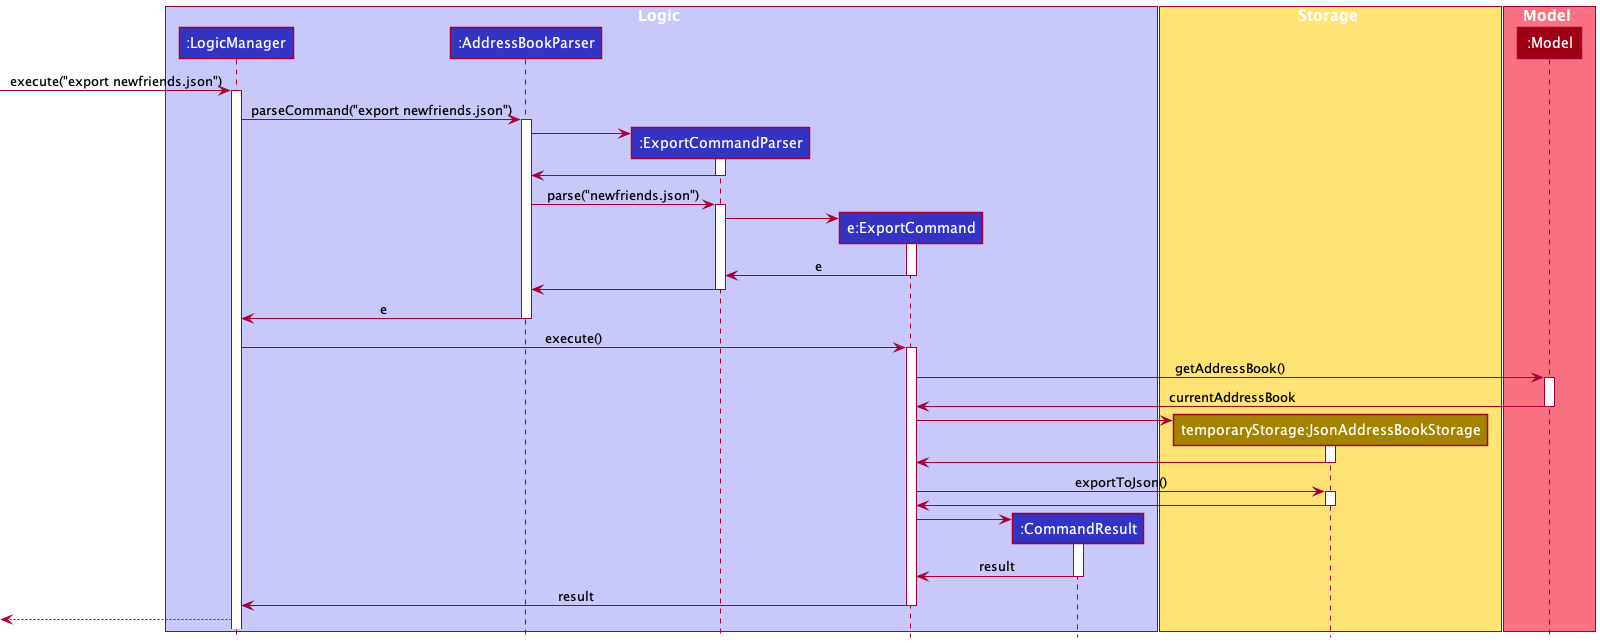

The diagram above was rendered by PlantUML. Its source (embedded in the PNG):
@startuml
!include style.puml

box Logic LOGIC_COLOR_T1
participant ":LogicManager" as LogicManager LOGIC_COLOR
participant ":AddressBookParser" as AddressBookParser LOGIC_COLOR
participant ":ExportCommandParser" as ExportCommandParser LOGIC_COLOR
participant "e:ExportCommand" as ExportCommand LOGIC_COLOR
participant ":CommandResult" as CommandResult LOGIC_COLOR
end box

box Storage STORAGE_COLOR_T1
participant "temporaryStorage:JsonAddressBookStorage" as JsonAddressBookStorage STORAGE_COLOR
end box

box Model MODEL_COLOR_T1
participant ":Model" as Model MODEL_COLOR
end box

[-> LogicManager : execute("export newfriends.json")
activate LogicManager

LogicManager -> AddressBookParser : parseCommand("export newfriends.json")
activate AddressBookParser

create ExportCommandParser
AddressBookParser -> ExportCommandParser
activate ExportCommandParser

ExportCommandParser -> AddressBookParser
deactivate ExportCommandParser

AddressBookParser -> ExportCommandParser : parse("newfriends.json")
activate ExportCommandParser

create ExportCommand
ExportCommandParser -> ExportCommand
activate ExportCommand

ExportCommand -> ExportCommandParser : e
deactivate ExportCommand

ExportCommandParser -> AddressBookParser
deactivate ExportCommandParser

AddressBookParser -> LogicManager : e
deactivate AddressBookParser

LogicManager -> ExportCommand : execute()
activate ExportCommand

ExportCommand -> Model : getAddressBook()
activate Model

Model -> ExportCommand : currentAddressBook
deactivate Model

create JsonAddressBookStorage
ExportCommand -> JsonAddressBookStorage
activate JsonAddressBookStorage

JsonAddressBookStorage -> ExportCommand
deactivate JsonAddressBookStorage

ExportCommand -> JsonAddressBookStorage : exportToJson()
activate JsonAddressBookStorage

JsonAddressBookStorage -> ExportCommand
deactivate JsonAddressBookStorage

create CommandResult
ExportCommand -> CommandResult
activate CommandResult

CommandResult -> ExportCommand : result
deactivate CommandResult

ExportCommand -> LogicManager : result
deactivate ExportCommand

[<--LogicManager

@enduml